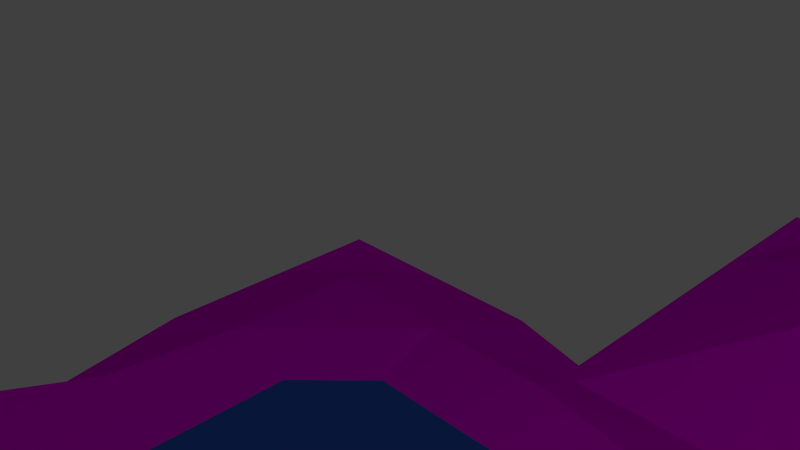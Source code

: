 # Source: LWmointains.blend  (saved by Blender 2.76.0; exported with 4.5.12 LTS)
import bpy
from mathutils import Matrix  # noqa: F401  (used for matrix-valued properties, if any)

bpy.ops.wm.read_factory_settings(use_empty=True)
scene = bpy.context.scene
scene.name = 'Scene'

# ---- collections
col_collection_1 = bpy.data.collections.new('Collection 1'); scene.collection.children.link(col_collection_1)

# ---- images (referenced by path relative to the original .blend; pixels are not part of the script)
import os
ASSET_DIR = os.environ.get("B2B_ASSET_DIR", "")  # directory of the original .blend (textures are referenced by path, not embedded)
HERE = os.path.dirname(os.path.abspath(__file__))  # packed textures are extracted next to this script under _unpacked/

def load_image(name, relpath, width, height, colorspace="sRGB"):
    """Load a texture the original file referenced (path relative to the .blend, or extracted next to this script)."""
    p = next((c for c in (os.path.join(HERE, relpath), os.path.join(ASSET_DIR, relpath)) if relpath and os.path.exists(c)), "")
    if p:
        img = bpy.data.images.load(p, check_existing=True)
        img.name = name
    else:  # same state as the original file: an image datablock whose file is absent (Cycles renders it pink)
        img = bpy.data.images.new(name, width, height)
        img.source = "FILE"
        img.filepath = "//" + (relpath or name)
    img.colorspace_settings.name = colorspace
    return img
img_berg_jpg = load_image('Berg.jpg', 'Berg.jpg', 1024, 1024, 'sRGB')
img_grass_jpg = load_image('grass.jpg', 'grass.jpg', 1024, 1024, 'sRGB')

# ---- materials (node trees are filled in below, after node groups)
mat_material_003 = bpy.data.materials.new('Material.003')
mat_material_003.alpha_threshold = 0.0
mat_material_003.roughness = 0.5
mat_material_001 = bpy.data.materials.new('Material.001')
mat_material_001.alpha_threshold = 0.0
mat_material_001.roughness = 0.5
mat_material = bpy.data.materials.new('Material')
mat_material.alpha_threshold = 0.0
mat_material.roughness = 0.5

# ---- material node trees
mat_material_003.use_nodes = True; mat_material_003.node_tree.nodes.clear()
_N = mat_material_003.node_tree.nodes; _L = mat_material_003.node_tree.links
n0 = _N.new('ShaderNodeOutputMaterial'); n0.name = 'Material Output'; n0.location = (300, 300)
n1 = _N.new('ShaderNodeBsdfDiffuse'); n1.name = 'Diffuse BSDF'; n1.location = (10, 300)
n1.inputs[1].default_value = 1.0
n2 = _N.new('ShaderNodeTexImage'); n2.name = 'Image Texture'; n2.location = (-180, 300)
n2.width = 140
n2.image = img_berg_jpg
_L.new(n1.outputs[0], n0.inputs[0])
_L.new(n2.outputs[0], n1.inputs[0])
n0.is_active_output = True
mat_material_001.use_nodes = True; mat_material_001.node_tree.nodes.clear()
_N = mat_material_001.node_tree.nodes; _L = mat_material_001.node_tree.links
n0 = _N.new('ShaderNodeOutputMaterial'); n0.name = 'Material Output'; n0.location = (300, 300)
n1 = _N.new('ShaderNodeBsdfAnisotropic'); n1.name = 'Glossy BSDF'; n1.location = (10, 300)
n1.distribution = 'GGX'
n1.inputs[0].default_value = (0.05003, 0.1603, 0.8, 1.0)
n1.inputs[1].default_value = 0.0
_L.new(n1.outputs[0], n0.inputs[0])
n0.is_active_output = True
mat_material.use_nodes = True; mat_material.node_tree.nodes.clear()
_N = mat_material.node_tree.nodes; _L = mat_material.node_tree.links
n0 = _N.new('ShaderNodeOutputMaterial'); n0.name = 'Material Output'; n0.location = (453, 319)
n1 = _N.new('ShaderNodeBsdfDiffuse'); n1.name = 'Diffuse BSDF'; n1.location = (270, 353)
n2 = _N.new('ShaderNodeTexImage'); n2.name = 'Image Texture'; n2.location = (84, 440)
n2.width = 140
n2.image = img_grass_jpg
_L.new(n1.outputs[0], n0.inputs[0])
_L.new(n2.outputs[0], n1.inputs[0])
n0.is_active_output = True

# ---- world
world_world = bpy.data.worlds.new('World'); scene.world = world_world
world_world.color = (0.05088, 0.05088, 0.05088)
world_world.use_sun_shadow = False
world_world.sun_shadow_jitter_overblur = 0.0
world_world.cycles.sampling_method = 'MANUAL'
world_world.cycles.sample_map_resolution = 256

# ---- cameras
cam_camera = bpy.data.cameras.new('Camera')
cam_camera.clip_end = 100.0
cam_camera.lens = 35.0
cam_camera.sensor_width = 32.0
cam_camera.sensor_height = 18.0
cam_camera.ortho_scale = 7.314
cam_camera.dof.focus_distance = 0.0

# ---- lights
light_lamp = bpy.data.lights.new('Lamp', 'POINT')
light_lamp.transmission_factor = 0.0
light_lamp.cutoff_distance = 30.0
light_lamp.energy = 100.0
light_lamp.shadow_buffer_clip_start = 1.001
light_lamp.shadow_soft_size = 0.1
light_lamp.shadow_maximum_resolution = 0.006
light_lamp.use_absolute_resolution = True
light_lamp.cycles.use_multiple_importance_sampling = False

# ---- meshes
me_plane_001 = bpy.data.meshes.new('Plane.001')
me_plane_001.from_pydata([(-0.9897, -1.053, -0.07023), (1.0, -1.0, 0.0), (-1.0, 1.0, 0.0), (1.0, 1.0, 0.0), (-0.9897, -0.05283, -0.07023), (0.0, -1.0, 0.0), (1.0, 0.0, 0.0), (0.0, 1.0, 0.0), (0.0, 0.0, 0.0), (-1.0, -0.5, 0.0), (0.5, -1.0, 0.0), (1.0, 0.5, 0.0), (-0.5, 1.0, 0.0), (-0.9897, 0.4472, -0.07023), (-0.4897, -1.053, -0.07023), (1.0, -0.5, 0.0), (0.5, 1.0, 0.0), (0.0, 0.5, 0.0), (0.0, -0.3955, -0.1497), (-0.4417, -0.1064, -0.07909), (0.5, 0.0, 0.0), (0.5, -0.5, 0.0), (-0.5264, -0.3854, -0.3026), (-0.4986, 0.4976, -0.004971), (0.5, 0.5, 0.0), (-0.9897, -0.8028, -0.07023), (0.75, -1.0, 0.0), (1.0, 0.75, 0.0), (-0.75, 1.0, 0.0), (-1.0, 0.25, 0.0), (-0.2397, -1.053, -0.07023), (1.0, -0.25, 0.0), (0.25, 1.0, 0.0), (0.0, 0.75, 0.0), (0.0, -0.25, 0.0), (-0.7397, -0.05283, -0.07023), (0.25, 0.0, 0.0), (-1.006, -0.2517, -0.1951), (0.25, -1.0, 0.0), (1.0, 0.25, 0.0), (-0.25, 1.0, 0.0), (-1.0, 0.75, 0.0), (-0.7397, -1.053, -0.07023), (1.0, -0.75, 0.0), (0.75, 1.0, 0.0), (0.0, 0.25, 0.0), (0.01033, -0.6983, -0.22), (-0.2491, -0.004517, -0.006005), (0.75, 0.0, 0.0), (0.5, -0.25, 0.0), (0.5, -0.75, 0.0), (0.25, -0.3955, -0.1497), (0.75, -0.3955, -0.1497), (-0.5171, -0.1995, -0.212), (-0.4897, -0.6983, -0.22), (-0.7413, -0.4429, -0.2335), (-0.2397, -0.4483, -0.22), (-0.5, 0.75, 0.0), (-0.4359, 0.2742, -0.2023), (-0.7307, 0.4828, -0.2499), (-0.25, 0.5, 0.0), (0.5, 0.75, 0.0), (0.5, 0.25, 0.0), (0.25, 0.5, 0.0), (0.75, 0.5, 0.0), (0.75, 0.25, 0.0), (0.25, 0.25, 0.0), (0.25, 0.75, 0.0), (-0.25, 0.25, 0.0), (-0.7363, 0.254, -0.3076), (-0.75, 0.75, 0.0), (-0.2246, -0.6914, -0.3353), (-0.7397, -0.6983, -0.22), (-0.7727, -0.1954, -0.3395), (0.75, -0.6455, -0.1497), (0.25, -0.6455, -0.1497), (0.25, -0.25, 0.0), (0.75, -0.25, 0.0), (-0.2492, -0.2541, -0.00548), (-0.25, 0.75, 0.0), (0.75, 0.75, 0.0)], [], [(80, 27, 3, 44), (79, 33, 7, 40), (78, 34, 8, 47), (77, 31, 6, 48), (76, 49, 20, 36), (75, 50, 21, 51), (74, 43, 15, 52), (73, 53, 19, 35), (72, 54, 22, 55), (71, 46, 18, 56), (70, 57, 12, 28), (69, 58, 23, 59), (68, 45, 17, 60), (67, 61, 16, 32), (66, 62, 24, 63), (65, 39, 11, 64), (62, 65, 64, 24), (20, 48, 65, 62), (48, 6, 39, 65), (45, 66, 63, 17), (8, 36, 66, 45), (36, 20, 62, 66), (33, 67, 32, 7), (17, 63, 67, 33), (63, 24, 61, 67), (58, 68, 60, 23), (19, 47, 68, 58), (47, 8, 45, 68), (29, 69, 59, 13), (4, 35, 69, 29), (35, 19, 58, 69), (41, 70, 28, 2), (13, 59, 70, 41), (59, 23, 57, 70), (54, 71, 56, 22), (14, 30, 71, 54), (30, 5, 46, 71), (25, 72, 55, 9), (0, 42, 72, 25), (42, 14, 54, 72), (37, 73, 35, 4), (9, 55, 73, 37), (55, 22, 53, 73), (50, 74, 52, 21), (10, 26, 74, 50), (26, 1, 43, 74), (46, 75, 51, 18), (5, 38, 75, 46), (38, 10, 50, 75), (34, 76, 36, 8), (18, 51, 76, 34), (51, 21, 49, 76), (49, 77, 48, 20), (21, 52, 77, 49), (52, 15, 31, 77), (53, 78, 47, 19), (22, 56, 78, 53), (56, 18, 34, 78), (57, 79, 40, 12), (23, 60, 79, 57), (60, 17, 33, 79), (61, 80, 44, 16), (24, 64, 80, 61), (64, 11, 27, 80)])
_uv = me_plane_001.uv_layers.new(name='UVMap')
_uv.uv.foreach_set('vector', [0.5544, 0.1213, 0.5529, 0.003669, 0.6257, 0.001332, 0.6272, 0.1189, 0.5605, 0.5886, 0.5592, 0.4725, 0.6316, 0.4703, 0.6329, 0.5873, 0.2757, 0.5934, 0.2736, 0.4871, 0.343, 0.4827, 0.3431, 0.5971, 0.2629, 0.1304, 0.2601, 0.01433, 0.3335, 0.0111, 0.3353, 0.129, 0.2684, 0.3734, 0.2599, 0.2509, 0.3366, 0.2487, 0.3399, 0.3666, 0.1426, 0.3846, 0.1119, 0.2505, 0.184, 0.2533, 0.2112, 0.3836, 0.1472, 0.1276, 0.1128, 0.004393, 0.1863, 7.959e-05, 0.2091, 0.1289, 0.2495, 0.8411, 0.2654, 0.7404, 0.308, 0.6947, 0.3239, 0.8392, 0.1163, 0.8345, 0.1201, 0.7204, 0.2094, 0.7477, 0.187, 0.8439, 0.1278, 0.6014, 0.1274, 0.4953, 0.2143, 0.495, 0.1976, 0.6106, 0.558, 0.8235, 0.5606, 0.7038, 0.6336, 0.7048, 0.6329, 0.825, 0.4166, 0.8226, 0.4163, 0.7143, 0.4913, 0.6993, 0.4634, 0.8175, 0.4175, 0.5969, 0.4147, 0.4791, 0.4872, 0.4753, 0.4894, 0.5907, 0.5576, 0.3559, 0.556, 0.2388, 0.6287, 0.2363, 0.6301, 0.3534, 0.4125, 0.3623, 0.4102, 0.2449, 0.4832, 0.2416, 0.4851, 0.3588, 0.4084, 0.1265, 0.4068, 0.008495, 0.4799, 0.006045, 0.4815, 0.1238, 0.4102, 0.2449, 0.4084, 0.1265, 0.4815, 0.1238, 0.4832, 0.2416, 0.3366, 0.2487, 0.3353, 0.129, 0.4084, 0.1265, 0.4102, 0.2449, 0.3353, 0.129, 0.3335, 0.0111, 0.4068, 0.008495, 0.4084, 0.1265, 0.4147, 0.4791, 0.4125, 0.3623, 0.4851, 0.3588, 0.4872, 0.4753, 0.343, 0.4827, 0.3399, 0.3666, 0.4125, 0.3623, 0.4147, 0.4791, 0.3399, 0.3666, 0.3366, 0.2487, 0.4102, 0.2449, 0.4125, 0.3623, 0.5592, 0.4725, 0.5576, 0.3559, 0.6301, 0.3534, 0.6316, 0.4703, 0.4872, 0.4753, 0.4851, 0.3588, 0.5576, 0.3559, 0.5592, 0.4725, 0.4851, 0.3588, 0.4832, 0.2416, 0.556, 0.2388, 0.5576, 0.3559, 0.4163, 0.7143, 0.4175, 0.5969, 0.4894, 0.5907, 0.4913, 0.6993, 0.308, 0.6947, 0.3431, 0.5971, 0.4175, 0.5969, 0.4163, 0.7143, 0.3431, 0.5971, 0.343, 0.4827, 0.4147, 0.4791, 0.4175, 0.5969, 0.4078, 0.9777, 0.4166, 0.8226, 0.4634, 0.8175, 0.4687, 0.9484, 0.3162, 0.956, 0.3239, 0.8392, 0.4166, 0.8226, 0.4078, 0.9777, 0.3239, 0.8392, 0.308, 0.6947, 0.4163, 0.7143, 0.4166, 0.8226, 0.5606, 0.945, 0.558, 0.8235, 0.6329, 0.825, 0.6336, 0.9428, 0.4687, 0.9484, 0.4634, 0.8175, 0.558, 0.8235, 0.5606, 0.945, 0.4634, 0.8175, 0.4913, 0.6993, 0.5606, 0.7038, 0.558, 0.8235, 0.1201, 0.7204, 0.1278, 0.6014, 0.1976, 0.6106, 0.2094, 0.7477, 0.008285, 0.7105, 0.01218, 0.5937, 0.1278, 0.6014, 0.1201, 0.7204, 0.01218, 0.5937, 0.02243, 0.4756, 0.1274, 0.4953, 0.1278, 0.6014, 0.07401, 0.9595, 0.1163, 0.8345, 0.187, 0.8439, 0.1623, 0.9999, 7.959e-05, 0.9502, 0.005818, 0.831, 0.1163, 0.8345, 0.07401, 0.9595, 0.005818, 0.831, 0.008285, 0.7105, 0.1201, 0.7204, 0.1163, 0.8345, 0.2494, 0.9523, 0.2495, 0.8411, 0.3239, 0.8392, 0.3162, 0.956, 0.1623, 0.9999, 0.187, 0.8439, 0.2495, 0.8411, 0.2494, 0.9523, 0.187, 0.8439, 0.2094, 0.7477, 0.2654, 0.7404, 0.2495, 0.8411, 0.1119, 0.2505, 0.1472, 0.1276, 0.2091, 0.1289, 0.184, 0.2533, 0.03861, 0.2433, 0.0426, 0.1265, 0.1472, 0.1276, 0.1119, 0.2505, 0.0426, 0.1265, 0.03983, 0.00886, 0.1128, 0.004393, 0.1472, 0.1276, 0.1274, 0.4953, 0.1426, 0.3846, 0.2112, 0.3836, 0.2143, 0.495, 0.02243, 0.4756, 0.03361, 0.3605, 0.1426, 0.3846, 0.1274, 0.4953, 0.03361, 0.3605, 0.03861, 0.2433, 0.1119, 0.2505, 0.1426, 0.3846, 0.2736, 0.4871, 0.2684, 0.3734, 0.3399, 0.3666, 0.343, 0.4827, 0.2143, 0.495, 0.2112, 0.3836, 0.2684, 0.3734, 0.2736, 0.4871, 0.2112, 0.3836, 0.184, 0.2533, 0.2599, 0.2509, 0.2684, 0.3734, 0.2599, 0.2509, 0.2629, 0.1304, 0.3353, 0.129, 0.3366, 0.2487, 0.184, 0.2533, 0.2091, 0.1289, 0.2629, 0.1304, 0.2599, 0.2509, 0.2091, 0.1289, 0.1863, 7.959e-05, 0.2601, 0.01433, 0.2629, 0.1304, 0.2654, 0.7404, 0.2757, 0.5934, 0.3431, 0.5971, 0.308, 0.6947, 0.2094, 0.7477, 0.1976, 0.6106, 0.2757, 0.5934, 0.2654, 0.7404, 0.1976, 0.6106, 0.2143, 0.495, 0.2736, 0.4871, 0.2757, 0.5934, 0.5606, 0.7038, 0.5605, 0.5886, 0.6329, 0.5873, 0.6336, 0.7048, 0.4913, 0.6993, 0.4894, 0.5907, 0.5605, 0.5886, 0.5606, 0.7038, 0.4894, 0.5907, 0.4872, 0.4753, 0.5592, 0.4725, 0.5605, 0.5886, 0.556, 0.2388, 0.5544, 0.1213, 0.6272, 0.1189, 0.6287, 0.2363, 0.4832, 0.2416, 0.4815, 0.1238, 0.5544, 0.1213, 0.556, 0.2388, 0.4815, 0.1238, 0.4799, 0.006045, 0.5529, 0.003669, 0.5544, 0.1213])
me_plane_001.materials.append(mat_material_003)
me_plane_001.use_remesh_preserve_volume = False
me_plane_001.use_remesh_preserve_attributes = False
me_plane_001.use_mirror_vertex_groups = False
me_plane_001.update()
me_plane_002 = bpy.data.meshes.new('Plane.002')
me_plane_002.from_pydata([(1.481, 1.481, 0.0), (-1.481, 1.481, 0.0), (1.481, -1.481, 0.0), (-1.481, -1.481, 0.0)], [], [(0, 1, 3, 2)])
me_plane_002.materials.append(mat_material_001)
me_plane_002.use_remesh_preserve_volume = False
me_plane_002.use_remesh_preserve_attributes = False
me_plane_002.use_mirror_vertex_groups = False
me_plane_002.update()
me_plane = bpy.data.meshes.new('Plane')
me_plane.from_pydata([(-1.0, -0.9999, 2.827e-08), (1.011, -0.9974, 1.35e-07), (-1.023, 1.037, 5.971e-07), (1.012, 1.005, -1.147e-07), (-1.009, 0.0115, 2.058e-07), (-0.005909, -0.9974, 1.187e-07), (1.007, 0.002746, 1.867e-07), (0.0, 1.0, 0.0), (0.0, 0.0, 0.0), (-0.998, -0.4591, 4.636e-07), (0.4527, -0.9976, 5.058e-07), (1.067, 0.5254, 1.714e-06), (-0.5228, 1.037, 5.971e-07), (-1.023, 0.5373, 5.971e-07), (-0.4971, -0.995, 1.226e-07), (1.0, -0.5, 3.834e-10), (0.5087, 1.003, 1.985e-07), (0.003296, 0.5079, 2.565e-07), (-0.0008305, -0.4992, 4.336e-08), (-0.5185, 0.00242, 1.96e-07), (0.5101, 0.003893, 6.118e-07), (0.4977, -0.5003, 1.368e-07), (-0.4997, -0.4847, 1.607e-07), (-0.5228, 0.5373, 5.971e-07), (0.5788, 0.5306, 1.603e-06), (-1.005, -0.7397, 2.599e-07), (0.749, -0.9968, 2.439e-07), (1.014, 0.7563, -5.219e-08), (-0.7728, 1.037, 5.971e-07), (-1.003, 0.2554, 8.613e-08), (-0.2833, -0.9881, 5.702e-07), (1.0, -0.25, 2.653e-07), (0.2572, 1.003, 1.857e-07), (0.0005099, 0.7575, 1.884e-06), (0.0, -0.25, 0.0), (-0.8869, 0.01451, 3.093e-06), (0.25, 0.0, 0.0), (-0.9986, -0.2082, 4.783e-07), (0.2484, -0.998, 5.291e-08), (1.067, 0.2754, 1.715e-06), (-0.2508, 1.001, 2.199e-08), (-1.023, 0.7873, 5.971e-07), (-0.7658, -1.004, 7.503e-07), (1.009, -0.7442, 3.494e-07), (0.7725, 1.009, 1.568e-07), (0.0, 0.25, 0.0), (-0.05443, -0.7297, 2.837e-06), (-0.25, 0.0, 0.0), (0.7508, 0.0003376, 2.417e-06), (0.5, -0.25, 3.435e-06), (0.4817, -0.7389, 2.202e-06), (0.2456, -0.4941, 1.02e-07), (0.7372, -0.4974, 2.347e-06), (-0.5, -0.247, 9.203e-09), (-0.5041, -0.677, 3.077e-06), (-0.7448, -0.466, 2.25e-06), (-0.2507, -0.4998, 1.246e-08), (-0.5228, 0.7873, 2.279e-06), (-0.5228, 0.2873, 5.971e-07), (-0.7728, 0.5373, 2.279e-06), (-0.2728, 0.5373, 5.971e-07), (0.567, 0.7753, 3.382e-06), (0.5788, 0.2806, 1.603e-06), (0.3174, 0.5255, 1.699e-06), (0.8288, 0.5306, 3.286e-06), (0.8288, 0.2806, 3.286e-06), (0.2557, 0.2522, 1.155e-07), (0.3168, 0.7753, 3.4e-06), (-0.2521, 0.2535, 5.546e-08), (-0.7954, 0.2824, 2.436e-06), (-0.7728, 0.7873, 2.279e-06), (-0.2689, -0.7031, 2.344e-06), (-0.8024, -0.7607, 3.739e-06), (-0.7628, -0.2051, 2.323e-06), (0.692, -0.7361, 3.092e-06), (0.2093, -0.696, 2.697e-06), (0.25, -0.25, 5.028e-07), (0.75, -0.25, 5.117e-06), (-0.25, -0.25, 0.0), (-0.2728, 0.7873, 2.279e-06), (0.8288, 0.7806, 3.286e-06), (-1.002, -0.8753, 1.159e-07), (0.8598, -0.9937, 4.581e-07), (-0.1406, -0.9931, 4.083e-07), (0.3672, -0.9982, 9.202e-08), (-0.6406, -1.001, 4.301e-07), (1.014, -0.6217, 1.709e-07), (-0.02748, -0.617, 1.344e-06), (0.4698, -0.6174, 1.307e-06), (0.1245, -0.4995, 1.73e-08), (0.6123, -0.4991, 1.018e-06), (-0.4922, -0.5906, 1.389e-06), (-0.872, -0.4604, 1.331e-06), (-0.3745, -0.4917, 8.039e-08), (-1.0, -0.6246, 1.362e-07), (0.5722, -0.9988, 5.604e-07), (-0.3759, -0.9915, 1.06e-07), (0.1137, -0.9869, 4.26e-07), (-0.8861, -1.006, 6.228e-07), (0.9979, -0.8712, 2.518e-07), (-0.01968, -0.8541, 1.682e-06), (0.4459, -0.8729, 1.432e-06), (0.374, -0.4986, 2.401e-08), (0.872, -0.4996, 8.783e-07), (-0.5032, -0.8555, 1.351e-06), (-0.6271, -0.4842, 1.45e-06), (-0.1346, -0.498, 1.333e-07), (-0.2578, -0.6116, 1.173e-06), (-0.3013, -0.8426, 1.885e-06), (-0.3874, -0.673, 2.773e-06), (-0.2125, -0.7213, 3.23e-06), (-0.7703, -0.6105, 2.269e-06), (-0.8026, -0.8919, 2.869e-06), (-0.8929, -0.7389, 1.724e-06), (-0.6413, -0.7378, 3.665e-06), (0.7388, -0.6195, 2.135e-06), (0.711, -0.8585, 2.102e-06), (0.5075, -0.7439, 2.943e-06), (0.8968, -0.7397, 1.441e-06), (0.2322, -0.6012, 1.271e-06), (0.2097, -0.8224, 1.794e-06), (0.1065, -0.7326, 2.296e-06), (0.3496, -0.7462, 1.963e-06), (0.3479, -0.8621, 1.231e-06), (0.09014, -0.8404, 1.646e-06), (0.1194, -0.6182, 9.94e-07), (0.8993, -0.8651, 9.915e-07), (0.5144, -0.8703, 2.113e-06), (0.5935, -0.6202, 1.741e-06), (-0.6403, -0.8609, 2.846e-06), (-0.8818, -0.873, 6.184e-07), (-0.8747, -0.6295, 1.5e-06), (-0.2124, -0.8448, 2.403e-06), (-0.3908, -0.8579, 1.373e-06), (-0.3765, -0.6129, 9.955e-07), (-0.1535, -0.6136, 1.286e-06), (-0.643, -0.6132, 2.315e-06), (0.8596, -0.6182, 1.336e-06), (0.3507, -0.606, 1.263e-06), (1.067, 0.4004, 1.714e-06), (0.5788, 0.4056, 1.603e-06), (0.7038, 0.5306, 2.444e-06), (0.5729, 0.653, 2.493e-06), (0.4481, 0.5281, 1.651e-06), (0.948, 0.528, 2.5e-06), (0.8288, 0.4056, 3.286e-06), (0.7038, 0.2806, 2.444e-06), (0.948, 0.278, 2.5e-06), (0.3171, 0.6504, 2.55e-06), (0.4419, 0.7753, 3.391e-06), (0.8288, 0.6556, 3.286e-06), (0.6979, 0.778, 3.334e-06), (0.7008, 0.6543, 2.889e-06), (0.445, 0.6517, 2.521e-06), (0.7038, 0.4056, 2.444e-06), (0.948, 0.403, 2.5e-06), (0.3246, -0.3085, 0.0), (0.3246, -0.498, 0.0), (0.3246, -0.119, 0.0), (-0.6228, -0.498, 0.0)], [(157, 156), (156, 158)], [(80, 27, 3, 44), (79, 33, 7, 40), (78, 34, 8, 47), (77, 31, 6, 48), (76, 49, 20, 36), (138, 88, 21, 102), (137, 86, 15, 103), (73, 53, 19, 35), (136, 91, 22, 105), (135, 87, 18, 106), (70, 57, 12, 28), (69, 58, 23, 59), (68, 45, 17, 60), (67, 149, 61, 16, 32), (143, 140, 24), (155, 139, 11, 144), (154, 145, 64, 141), (20, 48, 65, 146, 62), (48, 6, 39, 147, 65), (45, 66, 63, 17), (8, 36, 66, 45), (36, 20, 62, 66), (33, 67, 32, 7), (17, 63, 148, 67, 33), (153, 142, 61, 149), (58, 68, 60, 23), (19, 47, 68, 58), (47, 8, 45, 68), (29, 69, 59, 13), (4, 35, 69, 29), (35, 19, 58, 69), (41, 70, 28, 2), (13, 59, 70, 41), (59, 23, 57, 70), (134, 107, 56, 93), (133, 108, 71, 109), (132, 100, 46, 110), (131, 111, 55, 92), (130, 112, 72, 113), (129, 104, 54, 114), (37, 73, 35, 4), (9, 92, 55, 73, 37), (55, 105, 22, 53, 73), (128, 115, 52, 90), (127, 116, 74, 117), (126, 99, 43, 118), (125, 119, 51, 89), (124, 120, 75, 121), (123, 101, 50, 122), (34, 76, 36, 8), (18, 89, 51, 76, 34), (51, 102, 21, 49, 76), (49, 77, 48, 20), (21, 90, 52, 77, 49), (52, 103, 15, 31, 77), (53, 78, 47, 19), (22, 93, 56, 78, 53), (56, 106, 18, 34, 78), (57, 79, 40, 12), (23, 60, 79, 57), (60, 17, 33, 79), (61, 151, 80, 44, 16), (152, 150, 80, 151), (144, 11, 27, 80, 150), (120, 123, 122, 75), (38, 84, 123, 120), (84, 10, 101, 123), (100, 124, 121, 46), (5, 97, 124, 100), (97, 38, 120, 124), (87, 125, 89, 18), (46, 121, 125, 87), (121, 75, 119, 125), (116, 126, 118, 74), (26, 82, 126, 116), (82, 1, 99, 126), (101, 127, 117, 50), (10, 95, 127, 101), (95, 26, 116, 127), (88, 128, 90, 21), (50, 117, 128, 88), (117, 74, 115, 128), (112, 129, 114, 72), (42, 85, 129, 112), (85, 14, 104, 129), (81, 130, 113, 25), (0, 98, 130, 81), (98, 42, 112, 130), (94, 131, 92, 9), (25, 113, 131, 94), (113, 72, 111, 131), (108, 132, 110, 71), (30, 83, 132, 108), (83, 5, 100, 132), (104, 133, 109, 54), (14, 96, 133, 104), (96, 30, 108, 133), (91, 134, 93, 22), (54, 109, 134, 91), (109, 71, 107, 134), (107, 135, 106, 56), (71, 110, 135, 107), (110, 46, 87, 135), (111, 136, 105, 55), (72, 114, 136, 111), (114, 54, 91, 136), (115, 137, 103, 52), (74, 118, 137, 115), (118, 43, 86, 137), (119, 138, 102, 51), (75, 122, 138, 119), (122, 50, 88, 138), (64, 144, 150), (142, 152, 151, 61), (24, 141, 152, 142), (141, 64, 150, 152), (148, 153, 149, 67), (63, 143, 153, 148), (143, 24, 142, 153), (140, 154, 141, 24), (62, 146, 154, 140), (146, 65, 145, 154), (145, 155, 144, 64), (65, 147, 155, 145), (147, 39, 139, 155), (66, 62, 140, 143, 63)])
_uv = me_plane.uv_layers.new(name='UVMap')
_uv.uv.foreach_set('vector', [-0.1829, -0.1834, -0.4106, -0.1835, -0.4105, -0.4112, -0.1828, -0.4111, 0.728, -0.1831, 0.5002, -0.1832, 0.5003, -0.4109, 0.728, -0.4108, 0.7276, 0.7278, 0.4999, 0.7277, 0.5, 0.5, 0.7277, 0.5001, -0.1832, 0.7275, -0.4109, 0.7274, -0.4109, 0.4997, -0.1831, 0.4998, 0.2722, 0.7276, 0.04449, 0.7276, 0.04457, 0.4998, 0.2723, 0.4999, 0.1582, 1.069, 0.04438, 1.069, 0.04442, 0.9553, 0.1583, 0.9553, -0.2972, 1.069, -0.4111, 1.069, -0.411, 0.9551, -0.2972, 0.9552, 1.183, 0.728, 0.9554, 0.7279, 0.9554, 0.5002, 1.183, 0.5002, 1.069, 1.069, 0.9552, 1.069, 0.9553, 0.9556, 1.069, 0.9556, 0.6137, 1.069, 0.4998, 1.069, 0.4999, 0.9554, 0.6137, 0.9555, 1.183, -0.1829, 0.9557, -0.183, 0.9558, -0.4107, 1.183, -0.4106, 1.183, 0.2725, 0.9555, 0.2724, 0.9556, 0.04472, 1.183, 0.0448, 0.7278, 0.2724, 0.5001, 0.2723, 0.5002, 0.04456, 0.7279, 0.04464, 0.2725, -0.1832, 0.1587, -0.1833, 0.04481, -0.1833, 0.04489, -0.411, 0.2726, -0.4109, 0.1586, 0.04445, 0.04469, 0.1583, 0.04473, 0.04441, -0.2969, 0.1581, -0.4107, 0.1581, -0.4107, 0.04425, -0.2968, 0.04429, -0.06917, 0.1582, -0.183, 0.1582, -0.183, 0.04433, -0.06913, 0.04437, 0.04457, 0.4998, -0.1831, 0.4998, -0.1831, 0.272, -0.06921, 0.2721, 0.04465, 0.2721, -0.1831, 0.4998, -0.4109, 0.4997, -0.4108, 0.272, -0.2969, 0.272, -0.1831, 0.272, 0.5001, 0.2723, 0.2724, 0.2722, 0.2724, 0.04449, 0.5002, 0.04456, 0.5, 0.5, 0.2723, 0.4999, 0.2724, 0.2722, 0.5001, 0.2723, 0.2723, 0.4999, 0.04457, 0.4998, 0.04465, 0.2721, 0.2724, 0.2722, 0.5002, -0.1832, 0.2725, -0.1832, 0.2726, -0.4109, 0.5003, -0.4109, 0.5002, 0.04456, 0.2724, 0.04449, 0.2725, -0.06937, 0.2725, -0.1832, 0.5002, -0.1832, 0.1586, -0.06941, 0.04477, -0.06945, 0.04481, -0.1833, 0.1587, -0.1833, 0.9555, 0.2724, 0.7278, 0.2724, 0.7279, 0.04464, 0.9556, 0.04472, 0.9554, 0.5002, 0.7277, 0.5001, 0.7278, 0.2724, 0.9555, 0.2724, 0.7277, 0.5001, 0.5, 0.5, 0.5001, 0.2723, 0.7278, 0.2724, 1.411, 0.2726, 1.183, 0.2725, 1.183, 0.0448, 1.411, 0.04488, 1.411, 0.5003, 1.183, 0.5002, 1.183, 0.2725, 1.411, 0.2726, 1.183, 0.5002, 0.9554, 0.5002, 0.9555, 0.2724, 1.183, 0.2725, 1.411, -0.1828, 1.183, -0.1829, 1.183, -0.4106, 1.411, -0.4106, 1.411, 0.04488, 1.183, 0.0448, 1.183, -0.1829, 1.411, -0.1828, 1.183, 0.0448, 0.9556, 0.04472, 0.9557, -0.183, 1.183, -0.1829, 0.8414, 1.069, 0.7275, 1.069, 0.7276, 0.9555, 0.8414, 0.9556, 0.8413, 1.297, 0.7275, 1.297, 0.7275, 1.183, 0.8413, 1.183, 0.6136, 1.297, 0.4997, 1.297, 0.4998, 1.183, 0.6136, 1.183, 1.297, 1.07, 1.183, 1.07, 1.183, 0.9557, 1.297, 0.9557, 1.297, 1.297, 1.183, 1.297, 1.183, 1.183, 1.297, 1.183, 1.069, 1.297, 0.9552, 1.297, 0.9552, 1.183, 1.069, 1.183, 1.411, 0.728, 1.183, 0.728, 1.183, 0.5002, 1.411, 0.5003, 1.411, 0.9557, 1.297, 0.9557, 1.183, 0.9557, 1.183, 0.728, 1.411, 0.728, 1.183, 0.9557, 1.069, 0.9556, 0.9553, 0.9556, 0.9554, 0.7279, 1.183, 0.728, -0.06948, 1.069, -0.1833, 1.069, -0.1833, 0.9552, -0.06944, 0.9552, 0.1537, 0.5, 0.7187, 0.5, 0.7187, 1.411, 0.1537, 1.411, -0.2973, 1.297, -0.4111, 1.297, -0.4111, 1.183, -0.2972, 1.183, 0.386, 1.069, 0.2721, 1.069, 0.2721, 0.9554, 0.386, 0.9554, 0.3859, 1.297, 0.272, 1.297, 0.2721, 1.183, 0.3859, 1.183, 0.1582, 1.297, 0.0443, 1.297, 0.04434, 1.183, 0.1582, 1.183, 0.4999, 0.7277, 0.2722, 0.7276, 0.2723, 0.4999, 0.5, 0.5, 0.4999, 0.9554, 0.386, 0.9554, 0.2721, 0.9554, 0.2722, 0.7276, 0.4999, 0.7277, 0.2721, 0.9554, 0.1583, 0.9553, 0.04442, 0.9553, 0.04449, 0.7276, 0.2722, 0.7276, 0.04449, 0.7276, -0.1832, 0.7275, -0.1831, 0.4998, 0.04457, 0.4998, 0.04442, 0.9553, -0.06944, 0.9552, -0.1833, 0.9552, -0.1832, 0.7275, 0.04449, 0.7276, -0.1833, 0.9552, -0.2972, 0.9552, -0.411, 0.9551, -0.4109, 0.7274, -0.1832, 0.7275, 0.9554, 0.7279, 0.7276, 0.7278, 0.7277, 0.5001, 0.9554, 0.5002, 0.9553, 0.9556, 0.8414, 0.9556, 0.7276, 0.9555, 0.7276, 0.7278, 0.9554, 0.7279, 0.7276, 0.9555, 0.6137, 0.9555, 0.4999, 0.9554, 0.4999, 0.7277, 0.7276, 0.7278, 0.9557, -0.183, 0.728, -0.1831, 0.728, -0.4108, 0.9558, -0.4107, 0.9556, 0.04472, 0.7279, 0.04464, 0.728, -0.1831, 0.9557, -0.183, 0.7279, 0.04464, 0.5002, 0.04456, 0.5002, -0.1832, 0.728, -0.1831, 0.04481, -0.1833, -0.06905, -0.1833, -0.1829, -0.1834, -0.1828, -0.4111, 0.04489, -0.411, -0.06909, -0.06949, -0.1829, -0.06953, -0.1829, -0.1834, -0.06905, -0.1833, -0.2968, 0.04429, -0.4107, 0.04425, -0.4106, -0.1835, -0.1829, -0.1834, -0.1829, -0.06953, 0.272, 1.297, 0.1582, 1.297, 0.1582, 1.183, 0.2721, 1.183, 0.272, 1.411, 0.1581, 1.411, 0.1582, 1.297, 0.272, 1.297, 0.1581, 1.411, 0.04426, 1.411, 0.0443, 1.297, 0.1582, 1.297, 0.4997, 1.297, 0.3859, 1.297, 0.3859, 1.183, 0.4998, 1.183, 0.4997, 1.411, 0.3858, 1.411, 0.3859, 1.297, 0.4997, 1.297, 0.3858, 1.411, 0.272, 1.411, 0.272, 1.297, 0.3859, 1.297, 0.4998, 1.069, 0.386, 1.069, 0.386, 0.9554, 0.4999, 0.9554, 0.4998, 1.183, 0.3859, 1.183, 0.386, 1.069, 0.4998, 1.069, 0.3859, 1.183, 0.2721, 1.183, 0.2721, 1.069, 0.386, 1.069, -0.1834, 1.297, -0.2973, 1.297, -0.2972, 1.183, -0.1834, 1.183, -0.1835, 1.411, -0.2973, 1.411, -0.2973, 1.297, -0.1834, 1.297, -0.2973, 1.411, -0.4112, 1.411, -0.4111, 1.297, -0.2973, 1.297, -0.4112, 0.5, 0.1537, 0.5, 0.1537, 1.411, -0.4112, 1.411, -0.4112, -0.4112, 0.1537, -0.4112, 0.1537, 0.5, -0.4112, 0.5, 0.1537, -0.4112, 0.7187, -0.4112, 0.7187, 0.5, 0.1537, 0.5, 0.04438, 1.069, -0.06948, 1.069, -0.06944, 0.9552, 0.04442, 0.9553, 0.04434, 1.183, -0.06952, 1.183, -0.06948, 1.069, 0.04438, 1.069, -0.06952, 1.183, -0.1834, 1.183, -0.1833, 1.069, -0.06948, 1.069, 1.183, 1.297, 1.069, 1.297, 1.069, 1.183, 1.183, 1.183, 1.183, 1.411, 1.069, 1.411, 1.069, 1.297, 1.183, 1.297, 1.069, 1.411, 0.9551, 1.411, 0.9552, 1.297, 1.069, 1.297, 1.411, 1.297, 1.297, 1.297, 1.297, 1.183, 1.411, 1.183, 1.411, 1.411, 1.297, 1.411, 1.297, 1.297, 1.411, 1.297, 1.297, 1.411, 1.183, 1.411, 1.183, 1.297, 1.297, 1.297, 1.411, 1.07, 1.297, 1.07, 1.297, 0.9557, 1.411, 0.9557, 1.411, 1.183, 1.297, 1.183, 1.297, 1.07, 1.411, 1.07, 1.297, 1.183, 1.183, 1.183, 1.183, 1.07, 1.297, 1.07, 0.7275, 1.297, 0.6136, 1.297, 0.6136, 1.183, 0.7275, 1.183, 0.7274, 1.411, 0.6136, 1.411, 0.6136, 1.297, 0.7275, 1.297, 0.6136, 1.411, 0.4997, 1.411, 0.4997, 1.297, 0.6136, 1.297, 0.9552, 1.297, 0.8413, 1.297, 0.8413, 1.183, 0.9552, 1.183, 0.9551, 1.411, 0.8413, 1.411, 0.8413, 1.297, 0.9552, 1.297, 0.8413, 1.411, 0.7274, 1.411, 0.7275, 1.297, 0.8413, 1.297, 0.9552, 1.069, 0.8414, 1.069, 0.8414, 0.9556, 0.9553, 0.9556, 0.9552, 1.183, 0.8413, 1.183, 0.8414, 1.069, 0.9552, 1.069, 0.8413, 1.183, 0.7275, 1.183, 0.7275, 1.069, 0.8414, 1.069, 0.7275, 1.069, 0.6137, 1.069, 0.6137, 0.9555, 0.7276, 0.9555, 0.7275, 1.183, 0.6136, 1.183, 0.6137, 1.069, 0.7275, 1.069, 0.6136, 1.183, 0.4998, 1.183, 0.4998, 1.069, 0.6137, 1.069, 1.183, 1.07, 1.069, 1.069, 1.069, 0.9556, 1.183, 0.9557, 1.183, 1.183, 1.069, 1.183, 1.069, 1.069, 1.183, 1.07, 1.069, 1.183, 0.9552, 1.183, 0.9552, 1.069, 1.069, 1.069, -0.1833, 1.069, -0.2972, 1.069, -0.2972, 0.9552, -0.1833, 0.9552, -0.1834, 1.183, -0.2972, 1.183, -0.2972, 1.069, -0.1833, 1.069, -0.2972, 1.183, -0.4111, 1.183, -0.4111, 1.069, -0.2972, 1.069, 0.2721, 1.069, 0.1582, 1.069, 0.1583, 0.9553, 0.2721, 0.9554, 0.2721, 1.183, 0.1582, 1.183, 0.1582, 1.069, 0.2721, 1.069, 0.1582, 1.183, 0.04434, 1.183, 0.04438, 1.069, 0.1582, 1.069, -0.183, 0.04433, -0.2968, 0.04429, -0.1829, -0.06953, 0.04477, -0.06945, -0.06909, -0.06949, -0.06905, -0.1833, 0.04481, -0.1833, 0.04473, 0.04441, -0.06913, 0.04437, -0.06909, -0.06949, 0.04477, -0.06945, -0.06913, 0.04437, -0.183, 0.04433, -0.1829, -0.06953, -0.06909, -0.06949, 0.2725, -0.06937, 0.1586, -0.06941, 0.1587, -0.1833, 0.2725, -0.1832, 0.2724, 0.04449, 0.1586, 0.04445, 0.1586, -0.06941, 0.2725, -0.06937, 0.1586, 0.04445, 0.04473, 0.04441, 0.04477, -0.06945, 0.1586, -0.06941, 0.04469, 0.1583, -0.06917, 0.1582, -0.06913, 0.04437, 0.04473, 0.04441, 0.04465, 0.2721, -0.06921, 0.2721, -0.06917, 0.1582, 0.04469, 0.1583, -0.06921, 0.2721, -0.1831, 0.272, -0.183, 0.1582, -0.06917, 0.1582, -0.183, 0.1582, -0.2969, 0.1581, -0.2968, 0.04429, -0.183, 0.04433, -0.1831, 0.272, -0.2969, 0.272, -0.2969, 0.1581, -0.183, 0.1582, -0.2969, 0.272, -0.4108, 0.272, -0.4107, 0.1581, -0.2969, 0.1581, 0.2724, 0.2722, 0.04465, 0.2721, 0.04469, 0.1583, 0.1586, 0.04445, 0.2724, 0.04449])
me_plane.materials.append(mat_material)
me_plane.use_remesh_preserve_volume = False
me_plane.use_remesh_preserve_attributes = False
me_plane.use_mirror_vertex_groups = False
me_plane.update()

# ---- objects
ob_plane_001 = bpy.data.objects.new('Plane.001', me_plane_001)
ob_plane_002 = bpy.data.objects.new('Plane.002', me_plane_002)
ob_plane = bpy.data.objects.new('Plane', me_plane)
ob_lamp = bpy.data.objects.new('Lamp', light_lamp)
ob_camera = bpy.data.objects.new('Camera', cam_camera)

# ---- transforms, parenting, visibility, modifiers, constraints
ob_plane_001.location = (8.102, 4.659, 0.0)
ob_plane_001.scale = (-11.13, -11.13, -11.13)
ob_plane_001.lineart.crease_threshold = 0.0
ob_plane_002.location = (-0.08068, -0.07925, 0.3094)
ob_plane_002.scale = (4.41, 4.41, 4.41)
ob_plane_002.lineart.crease_threshold = 0.0
_m = ob_plane_002.modifiers.new('Wave', 'WAVE')
_m.height = 0.1
ob_plane.location = (-0.000279, 0.001168, 3.471e-05)
ob_plane.scale = (8.04, 8.04, 4.547e+05)
ob_plane.lineart.crease_threshold = 0.0
ob_lamp.location = (4.076, 1.005, 5.904)
ob_lamp.rotation_euler = (0.6503, 0.05522, 1.866)
ob_lamp.lock_rotations_4d = False
ob_lamp.empty_display_type = 'ARROWS'
ob_lamp.color = (0.0, 0.0, 0.0, 0.0)
ob_lamp.lineart.crease_threshold = 0.0
ob_camera.location = (3.248, -1.283, 8.006)
ob_camera.rotation_euler = (1.109, 0.01082, 0.8149)
ob_camera.lock_rotations_4d = False
ob_camera.empty_display_type = 'ARROWS'
ob_camera.color = (0.0, 0.0, 0.0, 0.0)
ob_camera.display_type = 'WIRE'
ob_camera.lineart.crease_threshold = 0.0

# ---- collection membership
col_collection_1.objects.link(ob_plane_001)
col_collection_1.objects.link(ob_plane_002)
col_collection_1.objects.link(ob_plane)
col_collection_1.objects.link(ob_lamp)
col_collection_1.objects.link(ob_camera)

# ---- scene / render settings (as saved in the file)
scene.camera = ob_camera
scene.frame_start = 1; scene.frame_end = 250; scene.frame_set(67)
scene.render.engine = 'CYCLES'
scene.render.resolution_percentage = 50
scene.render.dither_intensity = 0.0
scene.cycles.use_denoising = False
scene.cycles.samples = 10
scene.cycles.sampling_pattern = 'TABULATED_SOBOL'
scene.cycles.light_sampling_threshold = 0.0
scene.cycles.use_adaptive_sampling = False
scene.cycles.use_light_tree = False
scene.cycles.blur_glossy = 0.0
scene.cycles.pixel_filter_type = 'GAUSSIAN'
scene.cycles.sample_clamp_indirect = 0.0
scene.view_settings.view_transform = 'Standard'
bpy.context.view_layer.update()
